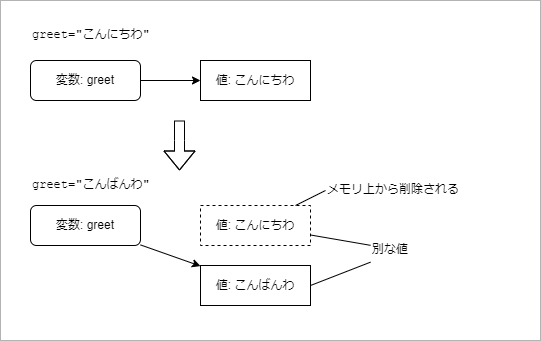

The diagram above was exported from draw.io. Its source (the exported page's mxGraphModel, read from the mxfile embedded in the PNG):
<mxGraphModel dx="616" dy="605" grid="1" gridSize="10" guides="1" tooltips="1" connect="1" arrows="1" fold="1" page="1" pageScale="1" pageWidth="1654" pageHeight="1169" math="0" shadow="0">
  <root>
    <mxCell id="0" />
    <mxCell id="1" parent="0" />
    <mxCell id="20" value="" style="rounded=0;whiteSpace=wrap;html=1;fontFamily=Courier New;strokeColor=#B3B3B3;" vertex="1" parent="1">
      <mxGeometry x="90" y="140" width="540" height="340" as="geometry" />
    </mxCell>
    <mxCell id="4" style="edgeStyle=none;html=1;" edge="1" parent="1" source="2" target="3">
      <mxGeometry relative="1" as="geometry" />
    </mxCell>
    <mxCell id="2" value="変数: greet" style="rounded=1;whiteSpace=wrap;html=1;" vertex="1" parent="1">
      <mxGeometry x="120" y="200" width="110" height="40" as="geometry" />
    </mxCell>
    <mxCell id="3" value="値: こんにちわ" style="rounded=0;whiteSpace=wrap;html=1;" vertex="1" parent="1">
      <mxGeometry x="290" y="200" width="110" height="40" as="geometry" />
    </mxCell>
    <mxCell id="6" value="greet=&quot;こんにちわ&quot;" style="text;html=1;strokeColor=none;fillColor=none;align=left;verticalAlign=middle;whiteSpace=wrap;rounded=0;fontFamily=Courier New;" vertex="1" parent="1">
      <mxGeometry x="120" y="160" width="150" height="30" as="geometry" />
    </mxCell>
    <mxCell id="7" style="edgeStyle=none;html=1;" edge="1" parent="1" source="8" target="11">
      <mxGeometry relative="1" as="geometry" />
    </mxCell>
    <mxCell id="8" value="変数: greet" style="rounded=1;whiteSpace=wrap;html=1;" vertex="1" parent="1">
      <mxGeometry x="120" y="345" width="110" height="40" as="geometry" />
    </mxCell>
    <mxCell id="9" value="値: こんにちわ" style="rounded=0;whiteSpace=wrap;html=1;dashed=1;" vertex="1" parent="1">
      <mxGeometry x="290" y="345" width="110" height="40" as="geometry" />
    </mxCell>
    <mxCell id="10" value="greet=&quot;こんばんわ&quot;" style="text;html=1;strokeColor=none;fillColor=none;align=left;verticalAlign=middle;whiteSpace=wrap;rounded=0;fontFamily=Courier New;" vertex="1" parent="1">
      <mxGeometry x="120" y="310" width="150" height="30" as="geometry" />
    </mxCell>
    <mxCell id="11" value="値: こんばんわ" style="rounded=0;whiteSpace=wrap;html=1;" vertex="1" parent="1">
      <mxGeometry x="290" y="405" width="110" height="40" as="geometry" />
    </mxCell>
    <mxCell id="13" style="edgeStyle=none;html=1;fontFamily=Courier New;endArrow=none;endFill=0;exitX=0;exitY=0.5;exitDx=0;exitDy=0;" edge="1" parent="1" source="12" target="9">
      <mxGeometry relative="1" as="geometry" />
    </mxCell>
    <mxCell id="12" value="メモリ上から削除される" style="text;html=1;strokeColor=none;fillColor=none;align=left;verticalAlign=middle;whiteSpace=wrap;rounded=0;dashed=1;fontFamily=Courier New;" vertex="1" parent="1">
      <mxGeometry x="415" y="315" width="150" height="30" as="geometry" />
    </mxCell>
    <mxCell id="17" style="edgeStyle=none;html=1;fontFamily=Courier New;endArrow=none;endFill=0;" edge="1" parent="1" source="16" target="9">
      <mxGeometry relative="1" as="geometry" />
    </mxCell>
    <mxCell id="18" style="edgeStyle=none;html=1;entryX=1;entryY=0.5;entryDx=0;entryDy=0;fontFamily=Courier New;endArrow=none;endFill=0;" edge="1" parent="1" source="16" target="11">
      <mxGeometry relative="1" as="geometry" />
    </mxCell>
    <mxCell id="16" value="別な値" style="text;html=1;strokeColor=none;fillColor=none;align=left;verticalAlign=middle;whiteSpace=wrap;rounded=0;dashed=1;fontFamily=Courier New;" vertex="1" parent="1">
      <mxGeometry x="460" y="375" width="60" height="30" as="geometry" />
    </mxCell>
    <mxCell id="21" value="" style="shape=flexArrow;endArrow=classic;html=1;fontFamily=Courier New;" edge="1" parent="1">
      <mxGeometry width="50" height="50" relative="1" as="geometry">
        <mxPoint x="269" y="260" as="sourcePoint" />
        <mxPoint x="269" y="310" as="targetPoint" />
        <Array as="points">
          <mxPoint x="269" y="280" />
        </Array>
      </mxGeometry>
    </mxCell>
  </root>
</mxGraphModel>